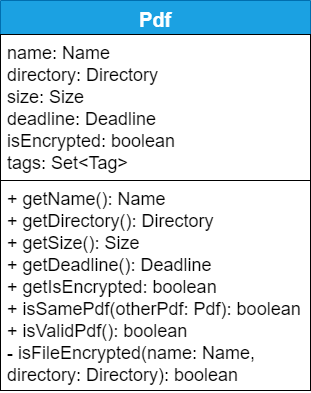

The diagram above was exported from draw.io. Its source (the exported page's mxGraphModel, read from the mxfile embedded in the PNG):
<mxGraphModel dx="709" dy="491" grid="1" gridSize="10" guides="1" tooltips="1" connect="1" arrows="1" fold="1" page="1" pageScale="1" pageWidth="850" pageHeight="1100" math="0" shadow="0">
  <root>
    <mxCell id="0" />
    <mxCell id="1" parent="0" />
    <mxCell id="oGLo0GGfurPYtMfBtakX-1" value="Pdf" style="swimlane;fontStyle=1;align=center;verticalAlign=top;childLayout=stackLayout;horizontal=1;startSize=34;horizontalStack=0;resizeParent=1;resizeParentMax=0;resizeLast=0;collapsible=1;marginBottom=0;fillColor=#1ba1e2;strokeColor=#006EAF;fontColor=#ffffff;fontSize=20;" vertex="1" parent="1">
      <mxGeometry x="170" y="40" width="310" height="390" as="geometry">
        <mxRectangle x="170" y="60" width="50" height="26" as="alternateBounds" />
      </mxGeometry>
    </mxCell>
    <mxCell id="oGLo0GGfurPYtMfBtakX-2" value="name: Name&#10;directory: Directory&#10;size: Size&#10;deadline: Deadline&#10;isEncrypted: boolean&#10;tags: Set&lt;Tag&gt;&#10;" style="text;strokeColor=#000000;fillColor=#ffffff;align=left;verticalAlign=top;spacingLeft=4;spacingRight=4;overflow=hidden;rotatable=0;points=[[0,0.5],[1,0.5]];portConstraint=eastwest;fontSize=18;" vertex="1" parent="oGLo0GGfurPYtMfBtakX-1">
      <mxGeometry y="34" width="310" height="146" as="geometry" />
    </mxCell>
    <mxCell id="oGLo0GGfurPYtMfBtakX-4" value="+ getName(): Name&#10;+ getDirectory(): Directory&#10;+ getSize(): Size&#10;+ getDeadline(): Deadline&#10;+ getIsEncrypted: boolean&#10;+ isSamePdf(otherPdf: Pdf): boolean&#10;+ isValidPdf(): boolean&#10;- isFileEncrypted(name: Name, &#10;directory: Directory): boolean&#10;" style="text;strokeColor=#000000;fillColor=#ffffff;align=left;verticalAlign=top;spacingLeft=4;spacingRight=4;overflow=hidden;rotatable=0;points=[[0,0.5],[1,0.5]];portConstraint=eastwest;fontSize=18;" vertex="1" parent="oGLo0GGfurPYtMfBtakX-1">
      <mxGeometry y="180" width="310" height="210" as="geometry" />
    </mxCell>
  </root>
</mxGraphModel>